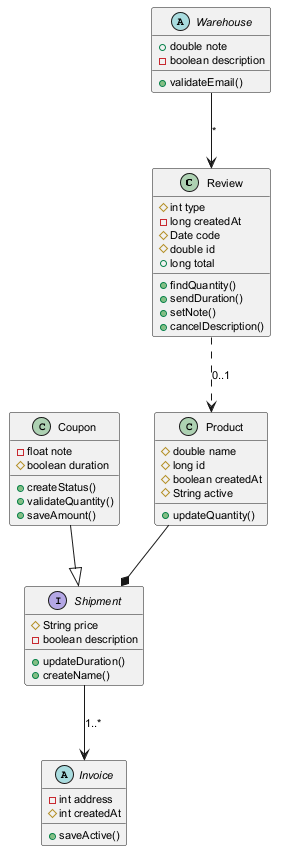

The diagram above was rendered by PlantUML. Its source (embedded in the PNG):
@startuml
skinparam defaultFontSize 11
class Review {
  #int type
  -long createdAt
  #Date code
  #double id
  +long total
  +findQuantity()
  +sendDuration()
  +setNote()
  +cancelDescription()
}
interface Shipment {
  #String price
  -boolean description
  +updateDuration()
  +createName()
}
abstract class Warehouse {
  +double note
  -boolean description
  +validateEmail()
}
class Product {
  #double name
  #long id
  #boolean createdAt
  #String active
  +updateQuantity()
}
class Coupon {
  -float note
  #boolean duration
  +createStatus()
  +validateQuantity()
  +saveAmount()
}
abstract class Invoice {
  -int address
  #int createdAt
  +saveActive()
}
Shipment --> Invoice : "1..*"
Review ..> Product : "0..1"
Coupon --|> Shipment
Product --* Shipment
Warehouse --> Review : "*"
@enduml